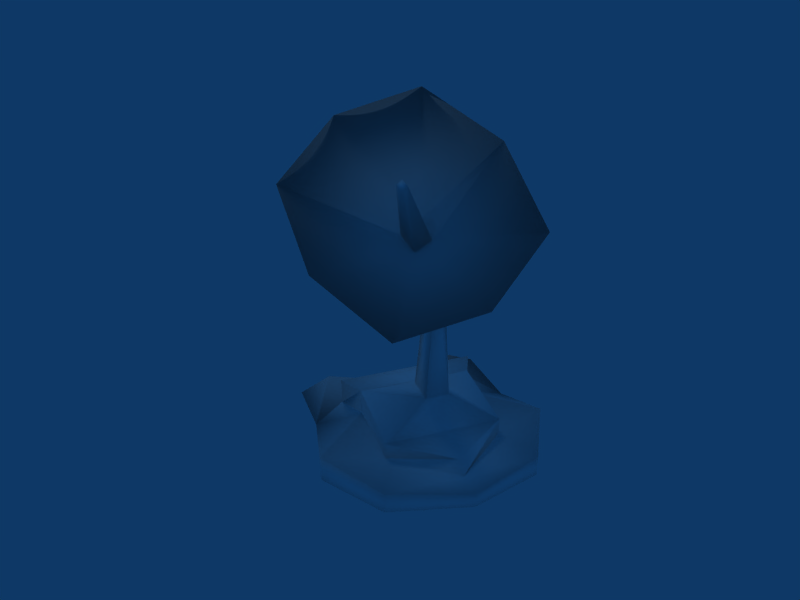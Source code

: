 # Source: explorer.blend  (saved by Blender 2.43.0; exported with 4.5.12 LTS)
import bpy
from mathutils import Matrix  # noqa: F401  (used for matrix-valued properties, if any)

bpy.ops.wm.read_factory_settings(use_empty=True)
scene = bpy.context.scene
scene.name = 'Scene'

# ---- collections
col_collection_1 = bpy.data.collections.new('Collection 1'); scene.collection.children.link(col_collection_1)

# ---- materials (node trees are filled in below, after node groups)
mat_global = bpy.data.materials.new('*GLOBAL*')
mat_global.alpha_threshold = 0.0
mat_global.diffuse_color = (1.0, 1.0, 1.0, 1.0)
mat_global.roughness = 0.5
mat_global.line_color = (0.0, 0.0, 0.0, 1.0)

# ---- material node trees

# ---- world
world_world = bpy.data.worlds.new('World'); scene.world = world_world
world_world.color = (0.05656, 0.2208, 0.4)
world_world.use_sun_shadow = False
world_world.sun_shadow_jitter_overblur = 0.0
world_world.cycles.sampling_method = 'MANUAL'
world_world.cycles.sample_map_resolution = 256

# ---- cameras
cam_camera = bpy.data.cameras.new('Camera')
cam_camera.passepartout_alpha = 0.2
cam_camera.clip_end = 100.0
cam_camera.lens = 35.0
cam_camera.ortho_scale = 7.314
cam_camera.show_passepartout = False
cam_camera.show_safe_areas = True
cam_camera.dof.focus_distance = 0.0
cam_camera.dof.aperture_fstop = 128.0

# ---- lights
light_spot = bpy.data.lights.new('Spot', 'POINT')
light_spot.transmission_factor = 0.0
light_spot.cutoff_distance = 30.0
light_spot.energy = 100.0
light_spot.shadow_buffer_clip_start = 1.001
light_spot.shadow_soft_size = 1.0
light_spot.shadow_maximum_resolution = 0.006
light_spot.use_absolute_resolution = True
light_spot.cycles.use_multiple_importance_sampling = False

# ---- meshes
me_0__global = bpy.data.meshes.new('0_*GLOBAL*')
me_0__global.from_pydata([(0.0, 0.0, 0.0), (1.553, 7.893, 0.2301), (4.219, 0.5684, 0.0), (1.553, 2.107, 0.2301), (4.219, 9.432, 1.0), (6.391, 7.216, 1.0), (8.699, 6.026, 0.9201), (7.38, 2.282, 1.0), (6.391, 2.784, 1.0), (1.553, 2.107, 1.0), (0.5, 5.0, 1.0), (3.359, 7.216, 1.0), (4.219, 0.5684, 1.0), (0.5, 5.0, 0.4717), (8.699, 3.974, 0.6003), (8.699, 3.974, 0.9201), (6.554, 1.103, 0.3957), (8.699, 6.026, 0.6003), (4.219, 9.432, 0.0), (7.083, 8.897, 0.3957), (1.553, 7.893, 1.0), (6.391, 7.216, 2.0), (3.359, 2.784, 1.625), (6.391, 2.784, 2.0), (7.38, 2.282, 2.0), (7.38, 7.718, 2.0), (7.38, 7.718, 1.0), (3.359, 7.216, 1.625), (1.5, 5.0, 1.0), (1.977, 5.0, 1.376), (3.359, 2.784, 1.0), (5.178, 5.443, 2.719), (3.998, 5.443, 2.719), (3.998, 4.557, 2.719), (5.178, 4.557, 2.719), (-0.5127, 3.589, 10.56), (-0.7442, 8.265, 8.109), (4.12, 10.18, 11.3), (4.352, 5.501, 13.75), (7.25, 5.0, 0.0), (4.219, 5.0, 0.0), (1.553, 5.0, 0.0), (3.651, 4.934, 7.453), (3.634, 5.277, 7.273), (4.042, 5.421, 7.549), (4.058, 5.111, 7.712), (3.392, 5.986, 9.783), (3.363, 6.574, 9.474), (2.75, 6.334, 9.073), (2.78, 5.745, 9.381), (-1.333, 5.65, 8.872), (4.941, 8.116, 12.98), (1.953, 3.868, 12.51), (1.655, 9.899, 9.348), (0.9039, 7.195, 11.86), (0.8938, 7.399, 11.75), (1.106, 7.483, 11.89), (1.117, 7.279, 12.0), (9.654, 8.897, 0.3139), (9.715, 7.659, 0.8135), (9.715, 7.659, 0.3458), (9.715, 2.341, 0.3458), (9.715, 2.341, 0.8135), (9.654, 1.103, 0.3139)], [(1, 41), (3, 41)], [(5, 4, 11), (19, 4, 5), (7, 6, 26), (15, 6, 7), (16, 15, 7), (12, 16, 8), (28, 9, 30), (10, 9, 28), (20, 10, 28), (8, 16, 7), (19, 26, 6), (26, 19, 5), (20, 11, 4), (11, 20, 28), (12, 30, 9), (30, 12, 8), (13, 3, 9), (10, 13, 9), (3, 2, 12), (9, 3, 12), (12, 2, 16), (14, 17, 6), (15, 14, 6), (19, 18, 4), (18, 1, 20), (4, 18, 20), (1, 13, 10), (20, 1, 10), (27, 29, 22), (25, 21, 23), (24, 25, 23), (8, 7, 24), (23, 8, 24), (7, 26, 25), (24, 7, 25), (26, 5, 21), (25, 26, 21), (5, 11, 27), (21, 5, 27), (11, 28, 29), (27, 11, 29), (28, 30, 22), (29, 28, 22), (30, 8, 23), (22, 30, 23), (21, 27, 32, 31), (22, 23, 34, 33), (23, 21, 31, 34), (27, 22, 33, 32), (19, 17, 39), (14, 39, 17), (14, 16, 39), (19, 39, 40), (16, 40, 39), (2, 40, 16), (19, 40, 18), (1, 18, 40), (1, 40, 13), (2, 3, 40), (3, 13, 40), (33, 42, 43, 32), (42, 33, 34), (32, 43, 31), (31, 44, 45, 34), (34, 45, 42), (45, 38, 42), (37, 44, 43), (44, 31, 43), (50, 43, 42), (35, 50, 42), (50, 36, 43), (38, 52, 42), (52, 35, 42), (36, 53, 43), (53, 37, 43), (51, 45, 44), (37, 51, 44), (51, 38, 45), (48, 49, 54, 55), (46, 47, 56, 57), (49, 46, 57, 54), (47, 48, 55, 56), (54, 57, 56, 55), (19, 6, 59, 58), (6, 17, 60, 59), (17, 19, 58, 60), (14, 15, 62, 61), (15, 16, 63, 62), (16, 14, 61, 63), (58, 59, 60), (63, 61, 62), (46, 51, 47), (46, 49, 52), (47, 53, 48), (48, 50, 49), (36, 50, 48), (36, 48, 53), (37, 53, 47), (37, 47, 51), (38, 51, 46), (38, 46, 52), (35, 49, 50), (35, 52, 49)])
me_0__global.polygons.foreach_set('use_smooth', [True] * 103)
_uv = me_0__global.uv_layers.new(name='UVTex')
_uv.uv.foreach_set('vector', [0.0, 0.0, 0.0, 0.0, 0.0, 0.0, 0.0, 0.0, 0.0, 0.0, 0.0, 0.0, 0.0, 0.0, 0.0, 0.0, 0.0, 0.0, 0.0, 0.0, 0.0, 0.0, 0.0, 0.0, 0.0, 0.0, 0.0, 0.0, 0.0, 0.0, 0.0, 0.0, 0.0, 0.0, 0.0, 0.0, 0.0, 0.0, 0.0, 0.0, 0.0, 0.0, 0.0, 0.0, 0.0, 0.0, 0.0, 0.0, 0.0, 0.0, 0.0, 0.0, 0.0, 0.0, 0.0, 0.0, 0.0, 0.0, 0.0, 0.0, 0.0, 0.0, 0.0, 0.0, 0.0, 0.0, 0.0, 0.0, 0.0, 0.0, 0.0, 0.0, 0.0, 0.0, 0.0, 0.0, 0.0, 0.0, 0.0, 0.0, 0.0, 0.0, 0.0, 0.0, 0.0, 0.0, 0.0, 0.0, 0.0, 0.0, 0.0, 0.0, 0.0, 0.0, 0.0, 0.0, 0.0, 0.0, 0.0, 0.0, 0.0, 0.0, 0.0, 0.0, 0.0, 0.0, 0.0, 0.0, 0.0, 0.0, 0.0, 0.0, 0.0, 0.0, 0.0, 0.0, 0.0, 0.0, 0.0, 0.0, 0.0, 0.0, 0.0, 0.0, 0.0, 0.0, 0.0, 0.0, 0.0, 0.0, 0.0, 0.0, 0.0, 0.0, 0.0, 0.0, 0.0, 0.0, 0.0, 0.0, 0.0, 0.0, 0.0, 0.0, 0.0, 0.0, 0.0, 0.0, 0.0, 0.0, 0.0, 0.0, 0.0, 0.0, 0.0, 0.0, 0.0, 0.0, 0.0, 0.0, 0.0, 0.0, 0.0, 0.0, 0.0, 0.0, 0.0, 0.0, 0.0, 0.0, 0.0, 0.0, 0.0, 0.0, 0.0, 0.0, 0.0, 0.0, 0.0, 0.0, 0.0, 0.0, 0.0, 0.0, 0.0, 0.0, 0.0, 0.0, 0.0, 0.0, 0.0, 0.0, 0.0, 0.0, 0.0, 0.0, 0.0, 0.0, 0.0, 0.0, 0.0, 0.0, 0.0, 0.0, 0.0, 0.0, 0.0, 0.0, 0.0, 0.0, 0.0, 0.0, 0.0, 0.0, 0.0, 0.0, 0.0, 0.0, 0.0, 0.0, 0.0, 0.0, 0.0, 0.0, 0.0, 0.0, 0.0, 0.0, 0.0, 0.0, 0.0, 0.0, 0.0, 0.0, 0.0, 0.0, 0.0, 0.0, 0.0, 0.0, 0.0, 0.0, 0.0, 0.0, 0.0, 0.0, 0.0, 0.0, 0.0, 0.0, 0.0, 0.0, 0.0, 0.0, 0.0, 0.0, 0.0, 0.0, 0.0, 0.0, 0.0, 0.0, 0.0, 0.0, 0.0, 0.0, 0.0, 0.0, 0.0, 0.0, 0.0, 1.0, 1.0, 1.0, 1.0, 0.0, 0.0, 0.0, 0.0, 1.0, 1.0, 1.0, 1.0, 0.0, 0.0, 0.0, 0.0, 1.0, 1.0, 1.0, 1.0, 0.0, 0.0, 0.0, 0.0, 1.0, 1.0, 1.0, 1.0, 0.0, 0.0, 0.0, 0.0, 1.0, 0.0, 0.0, 1.0, 0.0, 0.0, 1.0, 1.0, 0.0, 0.0, 0.0, 0.0, 1.0, 0.0, 0.0, 1.0, 0.0, 0.0, 1.0, 0.0, 0.0, 1.0, 0.0, 0.0, 1.0, 1.0, 0.0, 0.0, 0.0, 0.0, 1.0, 1.0, 0.0, 0.0, 0.0, 0.0, 1.0, 1.0, 0.0, 0.0, 0.0, 0.0, 1.0, 0.0, 0.0, 1.0, 0.0, 0.0, 1.0, 1.0, 0.0, 0.0, 0.0, 0.0, 1.0, 0.0, 0.0, 1.0, 0.0, 0.0, 1.0, 0.0, 0.0, 1.0, 0.0, 1.0, 1.0, 1.0, 0.5, 0.0, 0.5, 0.0, 1.0, -2.161e-07, 0.5, 0.0, 1.0, 1.0, 1.0, 1.0, 1.0, 1.0, 0.5, 0.0, 1.0, 1.0, 1.0, 1.0, 0.5, 4.917e-08, 0.5, 0.0, 1.0, 1.0, 1.0, 1.0, 0.5, -2.161e-07, 0.5, 1.0, 0.5, 1.0, 0.0, -2.161e-07, 0.5, 0.0, 0.0, 2.543e-08, 0.5, 1.0, 0.5, 2.543e-08, 0.5, 0.0, 1.0, 1.0, 0.5, 0.5, 0.0, 0.0, 0.5, 1.0, 0.5, 1.0, 0.0, 0.5, 0.0, 1.0, 0.5, 0.5, 0.0, 0.0, 0.0, 0.0, 0.5, 1.0, 0.0, 0.5, 0.0, -2.161e-07, 0.5, 0.5, 0.0, 0.0, 0.0, -2.161e-07, 0.5, 1.0, 0.0, 0.5, 0.0, 1.0, 0.5, 0.5, 0.0, 0.0, 0.0, 1.0, 0.5, 0.5, 0.0, 4.917e-08, 0.5, 1.0, 0.5, 1.0, 0.0, 0.5, 0.0, 1.0, 0.5, 0.5, 0.0, 0.0, 0.0, 4.917e-08, 0.5, 2.443e-37, 6.918e-37, 6.917e-37, 6.792e-37, 6.793e-37, 6.793e-37, 0.0, 7.05e-37, 6.879e-37, 6.917e-37, 6.917e-37, 6.792e-37, 6.793e-37, 6.793e-37, 0.0, 7.05e-37, 6.972e-37, 6.917e-37, 6.917e-37, 6.792e-37, 6.793e-37, 6.793e-37, 0.0, 7.05e-37, 6.652e-37, 6.917e-37, 6.917e-37, 6.792e-37, 6.793e-37, 6.793e-37, 0.0, 7.051e-37, 0.0, 1.0, 1.0, 1.0, 1.0, 0.0, 0.0, 0.0, 0.0, 1.0, 0.0, 0.0, 1.0, 0.0, 1.0, 1.0, 0.0, 1.0, 0.0, 0.0, 1.0, 0.0, 1.0, 1.0, 0.0, 1.0, 0.0, 0.0, 1.0, 0.0, 1.0, 1.0, 0.0, 0.0, 0.0, 0.0, 0.0, 0.0, 1.0, 1.0, 0.0, 0.0, 0.0, 0.0, 0.0, 0.0, 1.0, 1.0, 0.0, 0.0, 0.0, 0.0, 0.0, 0.0, 1.0, 1.0, 0.0, 1.0, 0.0, 0.0, 1.0, 0.0, 0.0, 0.0, 0.0, 0.0, 0.0, 0.0, 0.0, 1.0, 1.0, 0.0, 0.0, 0.0, 0.0, 1.0, 0.0, 0.0, 1.0, 0.0, 0.0, 1.0, 1.0, 0.0, 0.0, 0.0, 0.0, 1.0, 1.0, 0.0, 0.0, 0.0, 0.0, 1.0, 1.0, 0.0, 0.0, 0.0, 0.0, 1.0, 0.0, 0.0, 1.0, 0.0, 0.0, 1.0, 1.0, 0.0, 0.0, 0.0, 0.0, 1.0, 0.0, 0.0, 1.0, 0.0, 0.0, 1.0, 1.0, 0.0, 0.0, 0.0, 0.0, 1.0, 0.0, 0.0, 1.0, 0.0, 0.0, 1.0, 0.0, 0.0, 1.0, 0.0, 0.0, 1.0, 1.0, 0.0, 0.0, 0.0])
me_0__global.materials.append(mat_global)
me_0__global.use_remesh_preserve_volume = False
me_0__global.use_remesh_preserve_attributes = False
me_0__global.use_mirror_vertex_groups = False
me_0__global.update()

# ---- objects
ob_0__global = bpy.data.objects.new('0_*GLOBAL*', me_0__global)
ob_lamp = bpy.data.objects.new('Lamp', light_spot)
ob_camera = bpy.data.objects.new('Camera', cam_camera)

# ---- transforms, parenting, visibility, modifiers, constraints
ob_0__global.location = (0.0, 0.0, 0.0)
ob_0__global.scale = (0.1, 0.1, 0.1)
ob_0__global.lock_rotations_4d = False
ob_0__global.empty_display_type = 'ARROWS'
ob_0__global.color = (0.0, 0.0, 0.0, 1.0)
ob_0__global.lineart.crease_threshold = 0.0
ob_lamp.location = (4.076, 1.005, 5.904)
ob_lamp.rotation_euler = (0.6503, 0.05522, 1.866)
ob_lamp.lock_rotations_4d = False
ob_lamp.empty_display_type = 'ARROWS'
ob_lamp.color = (0.0, 0.0, 0.0, 0.0)
ob_lamp.lineart.crease_threshold = 0.0
ob_camera.location = (-1.795, 1.396, 1.843)
ob_camera.rotation_euler = (1.109, 0.01082, -1.908)
ob_camera.lock_rotations_4d = False
ob_camera.empty_display_type = 'ARROWS'
ob_camera.color = (0.0, 0.0, 0.0, 0.0)
ob_camera.display_type = 'WIRE'
ob_camera.lineart.crease_threshold = 0.0

# ---- collection membership
col_collection_1.objects.link(ob_0__global)
col_collection_1.objects.link(ob_lamp)
col_collection_1.objects.link(ob_camera)

# ---- scene / render settings (as saved in the file)
scene.camera = ob_camera
scene.frame_start = 1; scene.frame_end = 250; scene.frame_set(1)
scene.render.engine = 'BLENDER_EEVEE_NEXT'
scene.render.image_settings.file_format = 'JPEG'
scene.render.image_settings.color_mode = 'RGB'
scene.render.image_settings.compression = 90
scene.render.resolution_x = 800
scene.render.resolution_y = 600
scene.render.pixel_aspect_x = 100.0
scene.render.pixel_aspect_y = 100.0
scene.render.fps = 25
scene.render.dither_intensity = 0.0
scene.render.use_compositing = False
scene.render.use_sequencer = False
scene.render.bake_margin = 2
scene.render.bake_bias = 0.0
scene.render.use_stamp_time = False
scene.render.use_stamp_date = False
scene.render.use_stamp_frame = False
scene.render.use_stamp_camera = False
scene.render.use_stamp_scene = False
scene.render.use_stamp_filename = False
scene.render.use_stamp_render_time = False
scene.render.stamp_font_size = 0
scene.cycles.use_denoising = False
scene.cycles.samples = 10
scene.cycles.sampling_pattern = 'TABULATED_SOBOL'
scene.cycles.light_sampling_threshold = 0.0
scene.cycles.use_adaptive_sampling = False
scene.cycles.use_light_tree = False
scene.cycles.blur_glossy = 0.0
scene.cycles.volume_bounces = 1
scene.cycles.pixel_filter_type = 'GAUSSIAN'
scene.cycles.sample_clamp_indirect = 0.0
scene.view_settings.view_transform = 'Raw'
bpy.context.view_layer.update()
